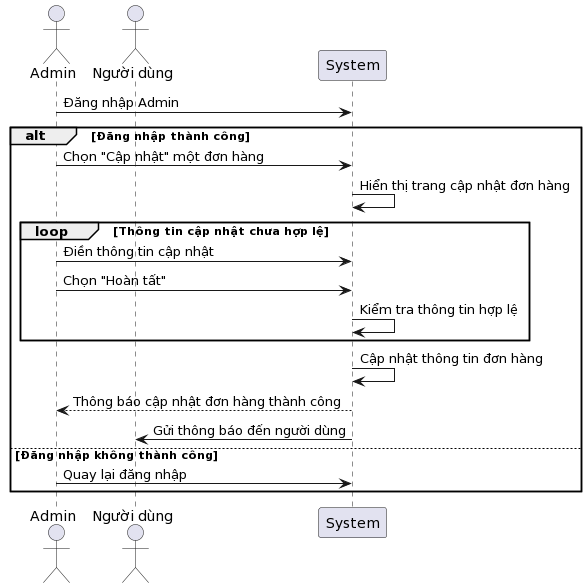

The diagram above was rendered by PlantUML. Its source (embedded in the PNG):
@startuml
actor Admin
actor User as "Người dùng"

Admin -> System: Đăng nhập Admin
alt Đăng nhập thành công
    Admin -> System: Chọn "Cập nhật" một đơn hàng
    System -> System: Hiển thị trang cập nhật đơn hàng
    loop Thông tin cập nhật chưa hợp lệ
        Admin -> System: Điền thông tin cập nhật
        Admin -> System: Chọn "Hoàn tất"
        System -> System: Kiểm tra thông tin hợp lệ
    end
    System -> System: Cập nhật thông tin đơn hàng
    System --> Admin: Thông báo cập nhật đơn hàng thành công
    System -> User: Gửi thông báo đến người dùng
else Đăng nhập không thành công
    Admin -> System: Quay lại đăng nhập
end
@enduml